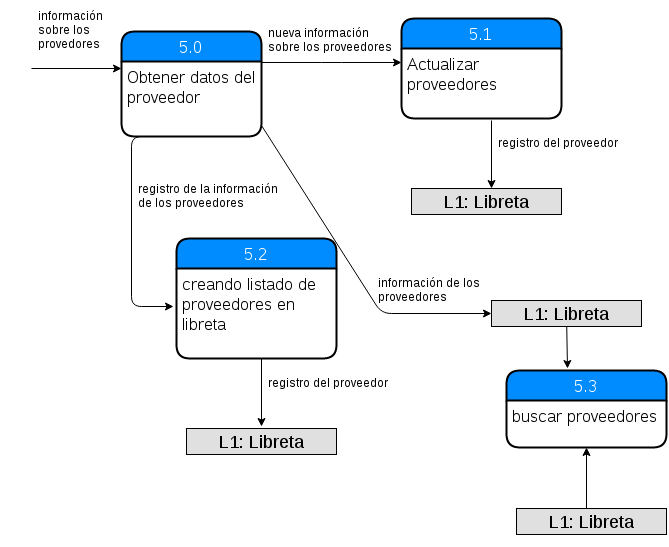

The diagram above was exported from draw.io. Its source (the exported page's mxGraphModel, read from the mxfile embedded in the PNG):
<mxGraphModel dx="880" dy="505" grid="1" gridSize="10" guides="1" tooltips="1" connect="1" arrows="1" fold="1" page="1" pageScale="1" pageWidth="826" pageHeight="1169" background="#ffffff" math="0" shadow="0">
  <root>
    <mxCell id="0" />
    <mxCell id="1" parent="0" />
    <mxCell id="14" value="" style="endArrow=classic;html=1;strokeColor=#000000;" parent="1" edge="1">
      <mxGeometry width="50" height="50" relative="1" as="geometry">
        <mxPoint x="120" y="580" as="sourcePoint" />
        <mxPoint x="210" y="580" as="targetPoint" />
      </mxGeometry>
    </mxCell>
    <mxCell id="15" value="información sobre los provedores&amp;nbsp;" style="shape=partialRectangle;top=0;left=0;right=0;bottom=0;html=1;fillColor=none;align=left;verticalAlign=top;fillColor=none;spacingLeft=34;spacingRight=4;whiteSpace=wrap;overflow=hidden;rotatable=0;points=[[0,0.5],[1,0.5]];portConstraint=eastwest;dropTarget=0;" parent="1" vertex="1">
      <mxGeometry x="90" y="513" width="120" height="60" as="geometry" />
    </mxCell>
    <mxCell id="17" value="5.1" style="swimlane;html=1;childLayout=stackLayout;horizontal=1;startSize=30;horizontalStack=0;fillColor=#008cff;fontColor=#FFFFFF;rounded=1;fontSize=17;fontStyle=0;strokeWidth=2;resizeParent=0;resizeLast=1;shadow=0;dashed=0;align=center;" parent="1" vertex="1">
      <mxGeometry x="490" y="530" width="160" height="100" as="geometry" />
    </mxCell>
    <mxCell id="18" value="Actualizar proveedores" style="whiteSpace=wrap;html=1;align=left;strokeColor=none;fillColor=none;spacingLeft=4;fontSize=17;verticalAlign=top;resizable=0;rotatable=0;part=1;" parent="17" vertex="1">
      <mxGeometry y="30" width="160" height="70" as="geometry" />
    </mxCell>
    <mxCell id="21" value="" style="endArrow=classic;html=1;strokeColor=#000000;" parent="1" edge="1">
      <mxGeometry width="50" height="50" relative="1" as="geometry">
        <mxPoint x="350" y="574" as="sourcePoint" />
        <mxPoint x="490" y="574" as="targetPoint" />
        <Array as="points">
          <mxPoint x="420" y="574" />
        </Array>
      </mxGeometry>
    </mxCell>
    <mxCell id="27" value="&lt;h2&gt;&lt;span style=&quot;font-weight: normal&quot;&gt;L1: Libreta&lt;/span&gt;&lt;/h2&gt;" style="text;html=1;align=center;verticalAlign=middle;spacingLeft=4;spacingRight=4;strokeColor=#000000;fillColor=#e0e0e0;rotatable=0;points=[[0,0.5],[1,0.5]];portConstraint=eastwest;" parent="1" vertex="1">
      <mxGeometry x="500" y="700" width="150" height="26" as="geometry" />
    </mxCell>
    <mxCell id="29" value="nueva información sobre los proveedores" style="shape=partialRectangle;top=0;left=0;right=0;bottom=0;html=1;fillColor=none;align=left;verticalAlign=top;fillColor=none;spacingLeft=34;spacingRight=4;whiteSpace=wrap;overflow=hidden;rotatable=0;points=[[0,0.5],[1,0.5]];portConstraint=eastwest;dropTarget=0;" parent="1" vertex="1">
      <mxGeometry x="320" y="530" width="170" height="40" as="geometry" />
    </mxCell>
    <mxCell id="30" value="" style="endArrow=classic;html=1;strokeColor=#000000;" parent="1" edge="1">
      <mxGeometry width="50" height="50" relative="1" as="geometry">
        <mxPoint x="580" y="632" as="sourcePoint" />
        <mxPoint x="580" y="700" as="targetPoint" />
      </mxGeometry>
    </mxCell>
    <mxCell id="32" value="5.2" style="swimlane;html=1;childLayout=stackLayout;horizontal=1;startSize=30;horizontalStack=0;fillColor=#008cff;fontColor=#FFFFFF;rounded=1;fontSize=17;fontStyle=0;strokeWidth=2;resizeParent=0;resizeLast=1;shadow=0;dashed=0;align=center;" parent="1" vertex="1">
      <mxGeometry x="265" y="750" width="160" height="120" as="geometry" />
    </mxCell>
    <mxCell id="33" value="creando listado de proveedores en libreta" style="whiteSpace=wrap;html=1;align=left;strokeColor=none;fillColor=none;spacingLeft=4;fontSize=17;verticalAlign=top;resizable=0;rotatable=0;part=1;" parent="32" vertex="1">
      <mxGeometry y="30" width="160" height="90" as="geometry" />
    </mxCell>
    <mxCell id="39" value="registro del proveedor" style="shape=partialRectangle;top=0;left=0;right=0;bottom=0;html=1;fillColor=none;align=left;verticalAlign=top;fillColor=none;spacingLeft=34;spacingRight=4;whiteSpace=wrap;overflow=hidden;rotatable=0;points=[[0,0.5],[1,0.5]];portConstraint=eastwest;dropTarget=0;" parent="1" vertex="1">
      <mxGeometry x="550" y="640" width="170" height="40" as="geometry" />
    </mxCell>
    <mxCell id="25" value="5.0" style="swimlane;html=1;childLayout=stackLayout;horizontal=1;startSize=30;horizontalStack=0;fillColor=#008cff;fontColor=#FFFFFF;rounded=1;fontSize=17;fontStyle=0;strokeWidth=2;resizeParent=0;resizeLast=1;shadow=0;dashed=0;align=center;" parent="1" vertex="1">
      <mxGeometry x="210" y="543" width="140" height="105" as="geometry" />
    </mxCell>
    <mxCell id="26" value="Obtener datos del&amp;nbsp;&lt;div&gt;proveedor&lt;/div&gt;" style="whiteSpace=wrap;html=1;align=left;strokeColor=none;fillColor=none;spacingLeft=4;fontSize=17;verticalAlign=top;resizable=0;rotatable=0;part=1;" parent="25" vertex="1">
      <mxGeometry y="30" width="140" height="75" as="geometry" />
    </mxCell>
    <mxCell id="45" value="" style="edgeStyle=elbowEdgeStyle;elbow=horizontal;endArrow=classic;html=1;strokeColor=#000000;entryX=-0.019;entryY=0.422;entryPerimeter=0;exitX=0.25;exitY=1;" parent="1" source="26" target="33" edge="1">
      <mxGeometry width="50" height="50" relative="1" as="geometry">
        <mxPoint x="160" y="800" as="sourcePoint" />
        <mxPoint x="210" y="750" as="targetPoint" />
        <Array as="points">
          <mxPoint x="220" y="720" />
        </Array>
      </mxGeometry>
    </mxCell>
    <mxCell id="46" value="registro de la información de los proveedores&amp;nbsp;" style="shape=partialRectangle;top=0;left=0;right=0;bottom=0;html=1;fillColor=none;align=left;verticalAlign=top;fillColor=none;spacingLeft=34;spacingRight=4;whiteSpace=wrap;overflow=hidden;rotatable=0;points=[[0,0.5],[1,0.5]];portConstraint=eastwest;dropTarget=0;" parent="1" vertex="1">
      <mxGeometry x="190" y="686" width="190" height="40" as="geometry" />
    </mxCell>
    <mxCell id="47" value="&lt;h2&gt;&lt;span style=&quot;font-weight: normal&quot;&gt;L1: Libreta&lt;/span&gt;&lt;/h2&gt;" style="text;html=1;align=center;verticalAlign=middle;spacingLeft=4;spacingRight=4;strokeColor=#000000;fillColor=#e0e0e0;rotatable=0;points=[[0,0.5],[1,0.5]];portConstraint=eastwest;" parent="1" vertex="1">
      <mxGeometry x="275" y="940" width="150" height="26" as="geometry" />
    </mxCell>
    <mxCell id="48" value="" style="endArrow=classic;html=1;strokeColor=#000000;" parent="1" edge="1">
      <mxGeometry x="350" y="870" width="50" height="50" as="geometry">
        <mxPoint x="350" y="870" as="sourcePoint" />
        <mxPoint x="350" y="938" as="targetPoint" />
      </mxGeometry>
    </mxCell>
    <mxCell id="51" value="" style="endArrow=classic;html=1;strokeColor=#000000;entryX=0;entryY=0.5;" parent="1" edge="1">
      <mxGeometry width="50" height="50" relative="1" as="geometry">
        <mxPoint x="350" y="637" as="sourcePoint" />
        <mxPoint x="580" y="825" as="targetPoint" />
        <Array as="points">
          <mxPoint x="470" y="825" />
        </Array>
      </mxGeometry>
    </mxCell>
    <mxCell id="56" value="registro del proveedor" style="shape=partialRectangle;top=0;left=0;right=0;bottom=0;html=1;fillColor=none;align=left;verticalAlign=top;fillColor=none;spacingLeft=34;spacingRight=4;whiteSpace=wrap;overflow=hidden;rotatable=0;points=[[0,0.5],[1,0.5]];portConstraint=eastwest;dropTarget=0;" parent="1" vertex="1">
      <mxGeometry x="320" y="880" width="170" height="40" as="geometry" />
    </mxCell>
    <mxCell id="57" value="información de los proveedores" style="shape=partialRectangle;top=0;left=0;right=0;bottom=0;html=1;fillColor=none;align=left;verticalAlign=top;fillColor=none;spacingLeft=34;spacingRight=4;whiteSpace=wrap;overflow=hidden;rotatable=0;points=[[0,0.5],[1,0.5]];portConstraint=eastwest;dropTarget=0;" parent="1" vertex="1">
      <mxGeometry x="430" y="780" width="170" height="40" as="geometry" />
    </mxCell>
    <mxCell id="58" value="5.3" style="swimlane;html=1;childLayout=stackLayout;horizontal=1;startSize=30;horizontalStack=0;fillColor=#008cff;fontColor=#FFFFFF;rounded=1;fontSize=17;fontStyle=0;strokeWidth=2;resizeParent=0;resizeLast=1;shadow=0;dashed=0;align=center;" parent="1" vertex="1">
      <mxGeometry x="595" y="882" width="160" height="77" as="geometry" />
    </mxCell>
    <mxCell id="59" value="buscar proveedores" style="whiteSpace=wrap;html=1;align=left;strokeColor=none;fillColor=none;spacingLeft=4;fontSize=17;verticalAlign=top;resizable=0;rotatable=0;part=1;" parent="58" vertex="1">
      <mxGeometry y="30" width="160" height="47" as="geometry" />
    </mxCell>
    <mxCell id="65" value="" style="endArrow=classic;html=1;strokeColor=#000000;" parent="1" source="76" edge="1">
      <mxGeometry width="50" height="50" relative="1" as="geometry">
        <mxPoint x="660" y="870" as="sourcePoint" />
        <mxPoint x="656" y="880" as="targetPoint" />
      </mxGeometry>
    </mxCell>
    <mxCell id="66" value="&lt;h2&gt;&lt;span style=&quot;font-weight: normal&quot;&gt;L1: Libreta&lt;/span&gt;&lt;/h2&gt;" style="text;html=1;align=center;verticalAlign=middle;spacingLeft=4;spacingRight=4;strokeColor=#000000;fillColor=#e0e0e0;rotatable=0;points=[[0,0.5],[1,0.5]];portConstraint=eastwest;" parent="1" vertex="1">
      <mxGeometry x="605" y="1020" width="150" height="26" as="geometry" />
    </mxCell>
    <mxCell id="67" value="" style="endArrow=classic;html=1;strokeColor=#000000;entryX=0.5;entryY=1;" parent="1" target="59" edge="1">
      <mxGeometry width="50" height="50" relative="1" as="geometry">
        <mxPoint x="675" y="1020" as="sourcePoint" />
        <mxPoint x="680" y="1070" as="targetPoint" />
      </mxGeometry>
    </mxCell>
    <mxCell id="76" value="&lt;h2&gt;&lt;span style=&quot;font-weight: normal&quot;&gt;L1: Libreta&lt;/span&gt;&lt;/h2&gt;" style="text;html=1;align=center;verticalAlign=middle;spacingLeft=4;spacingRight=4;strokeColor=#000000;fillColor=#e0e0e0;rotatable=0;points=[[0,0.5],[1,0.5]];portConstraint=eastwest;" vertex="1" parent="1">
      <mxGeometry x="580" y="812" width="150" height="26" as="geometry" />
    </mxCell>
  </root>
</mxGraphModel>